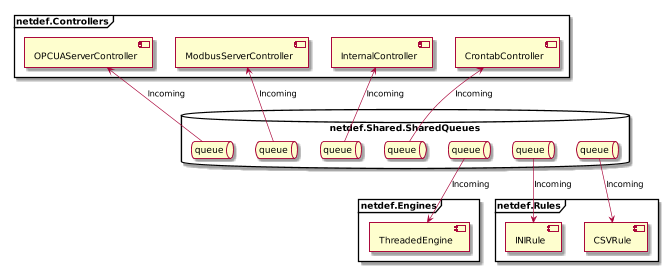

The diagram above was rendered by PlantUML. Its source (embedded in the PNG):
@startuml
scale 680 width
skinparam componentStyle uml2

frame "netdef.Controllers" {
  [OPCUAServerController]
  [ModbusServerController]
  [InternalController]
  [CrontabController]
}

database "netdef.Shared.SharedQueues" {
  queue queue as Q1
  queue queue as Q2
  queue queue as Q3
  queue queue as Q4
  queue queue as Q5
  queue queue as Q6
  queue queue as Q7
}

frame "netdef.Rules" {
  [CSVRule]
  [INIRule]
}

frame "netdef.Engines" {
  [ThreadedEngine]
}

[OPCUAServerController] <-down- Q1 : Incoming
[ModbusServerController] <-down- Q2 : Incoming
[InternalController] <-down- Q3 : Incoming
[CrontabController] <-down- Q4 : Incoming
[CSVRule] <-up- Q5 : Incoming
[INIRule] <-up- Q6 : Incoming
[ThreadedEngine] <-up- Q7 : Incoming

@enduml